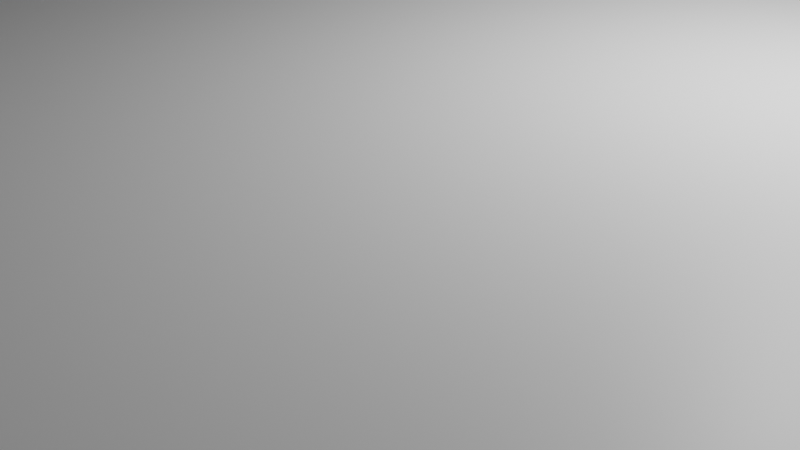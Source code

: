 # Source: umfd-single-housing.blend  (saved by Blender 3.3.6; exported with 4.5.12 LTS)
import bpy
from mathutils import Matrix  # noqa: F401  (used for matrix-valued properties, if any)

bpy.ops.wm.read_factory_settings(use_empty=True)
scene = bpy.context.scene
scene.name = 'Scene'

# ---- collections
col_collection = bpy.data.collections.new('Collection'); scene.collection.children.link(col_collection)

# ---- materials (node trees are filled in below, after node groups)
mat_material = bpy.data.materials.new('Material')
mat_material.alpha_threshold = 0.0
mat_material.use_transparent_shadow = False
mat_material.roughness = 0.5
mat_material.line_color = (0.0, 0.0, 0.0, 1.0)

# ---- material node trees
mat_material.use_nodes = True; mat_material.node_tree.nodes.clear()
_N = mat_material.node_tree.nodes; _L = mat_material.node_tree.links
n0 = _N.new('ShaderNodeOutputMaterial'); n0.name = 'Material Output'; n0.location = (300, 300)
n1 = _N.new('ShaderNodeBsdfPrincipled'); n1.name = 'Principled BSDF'; n1.location = (10, 300)
n1.distribution = 'GGX'
n1.subsurface_method = 'RANDOM_WALK_SKIN'
n1.inputs[3].default_value = 1.45
n1.inputs[27].default_value = (0.0, 0.0, 0.0, 1.0)
n1.inputs[28].default_value = 1.0
_L.new(n1.outputs[0], n0.inputs[0])
n0.is_active_output = True

# ---- world
world_world = bpy.data.worlds.new('World'); scene.world = world_world
world_world.use_nodes = True; world_world.node_tree.nodes.clear()
_N = world_world.node_tree.nodes; _L = world_world.node_tree.links
n0 = _N.new('ShaderNodeOutputWorld'); n0.name = 'World Output'; n0.location = (300, 300)
n1 = _N.new('ShaderNodeBackground'); n1.name = 'Background'; n1.location = (10, 300)
n1.inputs[0].default_value = (0.05088, 0.05088, 0.05088, 1.0)
_L.new(n1.outputs[0], n0.inputs[0])
n0.is_active_output = True
world_world.color = (0.05088, 0.05088, 0.05088)
world_world.use_sun_shadow = False
world_world.sun_shadow_jitter_overblur = 0.0

# ---- cameras
cam_camera = bpy.data.cameras.new('Camera')
cam_camera.clip_end = 100.0
cam_camera.ortho_scale = 7.314

# ---- lights
light_light = bpy.data.lights.new('Light', 'POINT')
light_light.transmission_factor = 0.0
light_light.energy = 1000.0
light_light.shadow_soft_size = 0.1
light_light.shadow_maximum_resolution = 0.006
light_light.use_absolute_resolution = True

# ---- meshes
me_cube = bpy.data.meshes.new('Cube')
me_cube.from_pydata([(32.47, 34.39, 2.099), (36.47, 38.39, -6.771e-05), (32.47, -32.75, 2.099), (36.47, -36.75, -6.771e-05), (-34.55, 8.395, 2.921), (-38.55, 38.39, -6.771e-05), (-34.55, -6.605, 2.921), (-38.55, -36.75, -6.771e-05), (36.47, -36.75, 2.099), (-38.55, -36.75, 2.099), (36.47, 38.39, 2.099), (-38.55, 38.39, 2.099), (36.47, -36.75, 2.099), (-38.55, -36.75, 2.099), (36.47, 38.39, 2.099), (-38.55, 38.39, 2.099), (36.47, -36.75, 2.099), (-38.55, -36.75, 2.099), (36.47, 38.39, 2.099), (-38.55, 38.39, 2.099), (36.47, -36.75, 2.099), (-38.55, -36.75, 2.099), (36.47, 38.39, 2.099), (-38.55, 38.39, 2.099), (36.47, -36.75, 2.099), (-38.55, -36.75, 2.099), (36.47, 38.39, 2.099), (-38.55, 38.39, 2.099), (36.47, -36.75, 2.099), (-38.55, -6.605, 2.921), (36.47, 38.39, 2.099), (36.47, -36.75, 23.32), (-38.55, -6.605, 12.5), (36.47, 38.39, 23.32), (32.47, -32.75, 21.52), (-34.55, -6.605, 12.5), (32.47, 34.39, 21.52), (-34.55, 8.395, 12.5), (-38.55, -36.75, 23.32), (36.47, -36.75, 23.32), (-36.55, 36.39, 23.02), (34.47, 36.39, 23.02), (-36.55, -34.75, 23.02), (-36.55, -34.75, 23.02), (36.47, 38.39, 23.32), (36.47, -36.75, 23.32), (34.47, -34.75, 23.02), (34.47, -34.75, 23.02), (34.47, 36.39, 23.02), (34.47, 36.39, 21.52), (34.47, 36.39, 21.52), (34.47, -34.75, 21.52), (32.47, -32.75, 21.52), (-36.55, 36.39, 21.52), (-36.55, -34.75, 21.52), (-36.55, -34.75, 21.52), (34.47, -34.75, 21.52), (32.47, -32.75, 21.52), (36.47, -36.75, 2.099), (36.47, 38.39, 2.099), (36.47, -36.75, 23.32), (36.47, 38.39, 23.32), (-38.55, 8.395, 2.921), (-38.55, 8.395, 12.5), (36.47, 38.39, 23.32), (36.47, 38.39, 2.099), (-38.55, 38.39, 2.099), (-38.55, 38.39, 23.32), (-38.55, -36.75, 2.099), (-38.55, 38.39, 2.099), (-38.55, 38.39, 23.32), (-38.55, -36.75, 23.32), (-34.55, -32.75, 2.099), (-34.55, 34.39, 2.099), (-34.55, 34.39, 21.52), (-34.55, -32.75, 21.52)], [], [(0, 73, 72, 2), (3, 8, 9, 7), (7, 9, 11, 5), (5, 1, 3, 7), (1, 10, 8, 3), (5, 11, 10, 1), (12, 13, 9, 8), (14, 12, 8, 10), (13, 15, 11, 9), (15, 14, 10, 11), (16, 17, 13, 12), (18, 16, 12, 14), (17, 19, 15, 13), (19, 18, 14, 15), (20, 21, 17, 16), (22, 20, 16, 18), (21, 23, 19, 17), (23, 22, 18, 19), (24, 25, 21, 20), (26, 24, 20, 22), (25, 27, 23, 21), (27, 26, 22, 23), (28, 68, 25, 24), (30, 28, 24, 26), (68, 69, 27, 25), (69, 30, 26, 27), (68, 28, 31, 71), (73, 0, 36, 74), (37, 35, 32, 63), (2, 72, 75, 34), (40, 42, 54, 53), (0, 2, 34, 36), (58, 59, 61, 60), (4, 37, 63, 62), (42, 40, 70, 71), (40, 48, 33, 70), (41, 46, 45, 44), (47, 43, 38, 39), (36, 57, 56, 49), (75, 74, 53, 54), (74, 36, 50, 53), (52, 75, 55, 51), (48, 40, 53, 50), (46, 41, 49, 56), (43, 47, 51, 55), (66, 65, 30, 69), (67, 66, 69, 70), (64, 67, 70, 33), (65, 64, 33, 30), (65, 66, 67, 64), (29, 62, 69, 68), (62, 63, 70, 69), (32, 29, 68, 71), (63, 32, 71, 70), (4, 6, 72, 73), (6, 35, 75, 72), (35, 37, 74, 75), (37, 4, 73, 74), (35, 6, 29, 32), (6, 4, 62, 29)])
_uv = me_cube.uv_layers.new(name='UVMap')
_uv.uv.foreach_set('vector', [0.6317, 0.5067, 0.8683, 0.5067, 0.8683, 0.7433, 0.6317, 0.7433, 0.375, 0.75, 0.625, 0.75, 0.625, 1.0, 0.375, 1.0, 0.375, 0.0, 0.625, 0.0, 0.625, 0.25, 0.375, 0.25, 0.125, 0.5, 0.375, 0.5, 0.375, 0.75, 0.125, 0.75, 0.375, 0.5, 0.625, 0.5, 0.625, 0.75, 0.375, 0.75, 0.375, 0.25, 0.625, 0.25, 0.625, 0.5, 0.375, 0.5, 0.625, 0.75, 0.875, 0.75, 0.875, 0.75, 0.625, 0.75, 0.625, 0.5, 0.625, 0.75, 0.625, 0.75, 0.625, 0.5, 0.875, 0.75, 0.875, 0.5, 0.875, 0.5, 0.875, 0.75, 0.875, 0.5, 0.625, 0.5, 0.625, 0.5, 0.875, 0.5, 0.625, 0.75, 0.875, 0.75, 0.875, 0.75, 0.625, 0.75, 0.625, 0.5, 0.625, 0.75, 0.625, 0.75, 0.625, 0.5, 0.875, 0.75, 0.875, 0.5, 0.875, 0.5, 0.875, 0.75, 0.875, 0.5, 0.625, 0.5, 0.625, 0.5, 0.875, 0.5, 0.625, 0.75, 0.875, 0.75, 0.875, 0.75, 0.625, 0.75, 0.625, 0.5, 0.625, 0.75, 0.625, 0.75, 0.625, 0.5, 0.875, 0.75, 0.875, 0.5, 0.875, 0.5, 0.875, 0.75, 0.875, 0.5, 0.625, 0.5, 0.625, 0.5, 0.875, 0.5, 0.625, 0.75, 0.875, 0.75, 0.875, 0.75, 0.625, 0.75, 0.625, 0.5, 0.625, 0.75, 0.625, 0.75, 0.625, 0.5, 0.875, 0.75, 0.875, 0.5, 0.875, 0.5, 0.875, 0.75, 0.875, 0.5, 0.625, 0.5, 0.625, 0.5, 0.875, 0.5, 0.625, 0.75, 0.875, 0.75, 0.875, 0.75, 0.625, 0.75, 0.625, 0.5, 0.625, 0.75, 0.625, 0.75, 0.625, 0.5, 0.875, 0.75, 0.875, 0.5, 0.875, 0.5, 0.875, 0.75, 0.875, 0.5, 0.625, 0.5, 0.625, 0.5, 0.875, 0.5, 0.875, 0.75, 0.625, 0.75, 0.625, 0.75, 0.875, 0.75, 0.8683, 0.5067, 0.6317, 0.5067, 0.6317, 0.5067, 0.8683, 0.5067, 0.8683, 0.5243, 0.8683, 0.7257, 0.875, 0.7334, 0.875, 0.5166, 0.6317, 0.7433, 0.8683, 0.7433, 0.8683, 0.7433, 0.6317, 0.7433, 0.8717, 0.5033, 0.8717, 0.7467, 0.8717, 0.7467, 0.8717, 0.5033, 0.6317, 0.5067, 0.6317, 0.7433, 0.6317, 0.7433, 0.6317, 0.5067, 0.625, 0.75, 0.625, 0.5, 0.625, 0.5, 0.625, 0.75, 0.8683, 0.5243, 0.8683, 0.5243, 0.875, 0.5166, 0.875, 0.5166, 0.8717, 0.7467, 0.8717, 0.5033, 0.875, 0.5, 0.875, 0.75, 0.8717, 0.5033, 0.6283, 0.5033, 0.625, 0.5, 0.875, 0.5, 0.6283, 0.5033, 0.6283, 0.7467, 0.625, 0.75, 0.625, 0.5, 0.6283, 0.7467, 0.8717, 0.7467, 0.875, 0.75, 0.625, 0.75, 0.6317, 0.5067, 0.6317, 0.7433, 0.6283, 0.7467, 0.6283, 0.5033, 0.8683, 0.7433, 0.8683, 0.5067, 0.8717, 0.5033, 0.8717, 0.7467, 0.8683, 0.5067, 0.6317, 0.5067, 0.6283, 0.5033, 0.8717, 0.5033, 0.6317, 0.7433, 0.8683, 0.7433, 0.8717, 0.7467, 0.6283, 0.7467, 0.6283, 0.5033, 0.8717, 0.5033, 0.8717, 0.5033, 0.6283, 0.5033, 0.6283, 0.7467, 0.6283, 0.5033, 0.6283, 0.5033, 0.6283, 0.7467, 0.8717, 0.7467, 0.6283, 0.7467, 0.6283, 0.7467, 0.8717, 0.7467, 0.875, 0.5, 0.625, 0.5, 0.625, 0.5, 0.875, 0.5, 0.0, 0.0, 0.0, 0.0, 0.0, 0.0, 0.0, 0.0, 0.625, 0.5, 0.875, 0.5, 0.875, 0.5, 0.625, 0.5, 0.0, 0.0, 0.0, 0.0, 0.0, 0.0, 0.0, 0.0, 0.625, 0.5, 0.875, 0.5, 0.875, 0.5, 0.625, 0.5, 0.875, 0.7334, 0.875, 0.5166, 0.875, 0.5, 0.875, 0.75, 0.875, 0.5166, 0.875, 0.5166, 0.875, 0.5, 0.875, 0.5, 0.875, 0.7334, 0.875, 0.7334, 0.875, 0.75, 0.875, 0.75, 0.875, 0.5166, 0.875, 0.7334, 0.875, 0.75, 0.875, 0.5, 0.8683, 0.5243, 0.8683, 0.7257, 0.8683, 0.7433, 0.8683, 0.5067, 0.8683, 0.7257, 0.8683, 0.7257, 0.8683, 0.7433, 0.8683, 0.7433, 0.8683, 0.7257, 0.8683, 0.5243, 0.8683, 0.5067, 0.8683, 0.7433, 0.8683, 0.5243, 0.8683, 0.5243, 0.8683, 0.5067, 0.8683, 0.5067, 0.8683, 0.7257, 0.8683, 0.7257, 0.875, 0.7334, 0.875, 0.7334, 0.8683, 0.7257, 0.8683, 0.5243, 0.875, 0.5166, 0.875, 0.7334])
me_cube.materials.append(mat_material)
me_cube.use_mirror_vertex_groups = False
me_cube.update()

# ---- objects
ob_cube = bpy.data.objects.new('Cube', me_cube)
ob_light = bpy.data.objects.new('Light', light_light)
ob_camera = bpy.data.objects.new('Camera', cam_camera)

# ---- transforms, parenting, visibility, modifiers, constraints
ob_cube.location = (0.0, 0.0, 0.0554)
ob_cube.lock_rotations_4d = False
ob_cube.empty_display_type = 'ARROWS'
ob_cube.lineart.crease_threshold = 0.0
ob_light.location = (4.076, 1.005, 5.904)
ob_light.rotation_euler = (0.6503, 0.05522, 1.866)
ob_light.lock_rotations_4d = False
ob_light.empty_display_type = 'ARROWS'
ob_light.color = (0.0, 0.0, 0.0, 0.0)
ob_light.lineart.crease_threshold = 0.0
ob_camera.location = (7.359, -6.926, 4.958)
ob_camera.rotation_euler = (1.109, 0.0, 0.8149)
ob_camera.lock_rotations_4d = False
ob_camera.empty_display_type = 'ARROWS'
ob_camera.color = (0.0, 0.0, 0.0, 0.0)
ob_camera.display_type = 'WIRE'
ob_camera.lineart.crease_threshold = 0.0

# ---- collection membership
col_collection.objects.link(ob_cube)
col_collection.objects.link(ob_light)
col_collection.objects.link(ob_camera)

# ---- scene / render settings (as saved in the file)
scene.camera = ob_camera
scene.frame_start = 1; scene.frame_end = 250; scene.frame_set(1)
scene.render.engine = 'BLENDER_EEVEE_NEXT'
scene.cycles.sampling_pattern = 'TABULATED_SOBOL'
scene.cycles.use_light_tree = False
scene.view_settings.view_transform = 'Filmic'
scene.unit_settings.scale_length = 0.001
bpy.context.view_layer.update()
